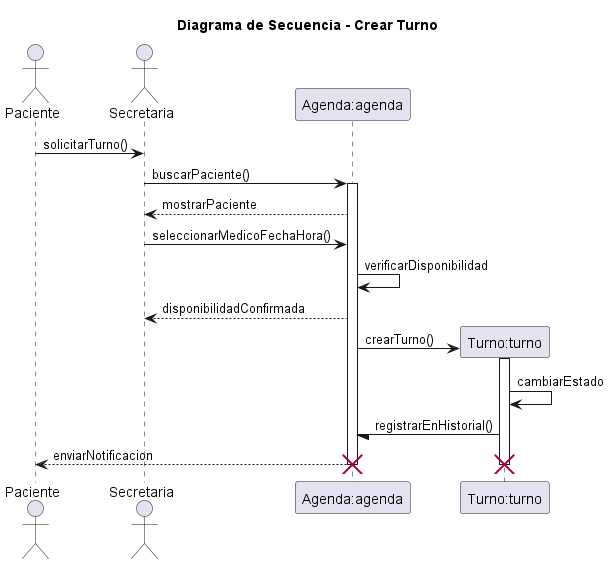

The diagram above was rendered by PlantUML. Its source (embedded in the PNG):
@startuml 05-secuencia-crear-turno-01

title Diagrama de Secuencia - Crear Turno
' Nombre del escenario: Crear Turno - Flujo Principal
' Archivo: diagramas/03-escenarios-casos-de-uso/03-crear-turno-flujo-principal.md
' Objetivo: Representar la creación exitosa de un turno de control médico, involucrando secretaria, paciente y sistema, basado en responsabilidades de CRC (Secretaria gestiona turnos, Agenda registra disponibilidad, Turno asigna a paciente y médico).

actor Paciente as paciente
actor Secretaria as secretaria
participant "Agenda:agenda" as agenda
participant "Turno:turno" as turno

paciente -> secretaria: solicitarTurno()

secretaria -> agenda: buscarPaciente()
activate agenda

agenda --> secretaria: mostrarPaciente
secretaria -> agenda: seleccionarMedicoFechaHora()

agenda -> agenda: verificarDisponibilidad
agenda --> secretaria: disponibilidadConfirmada

create turno
agenda -> turno: crearTurno()
activate turno

turno -> turno: cambiarEstado
turno -/ agenda: registrarEnHistorial()

agenda --> paciente: enviarNotificacion

deactivate turno
deactivate agenda

destroy turno
destroy agenda

@enduml